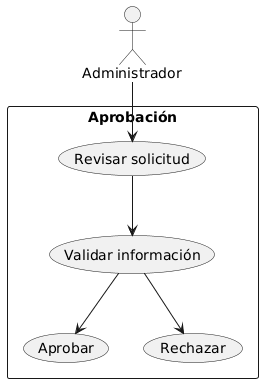

The diagram above was rendered by PlantUML. Its source (embedded in the PNG):
@startuml
actor Administrador

rectangle "Aprobación" {
  Administrador --> (Revisar solicitud)
  (Revisar solicitud) --> (Validar información)
  (Validar información) --> (Aprobar)
  (Validar información) --> (Rechazar)
}
@enduml